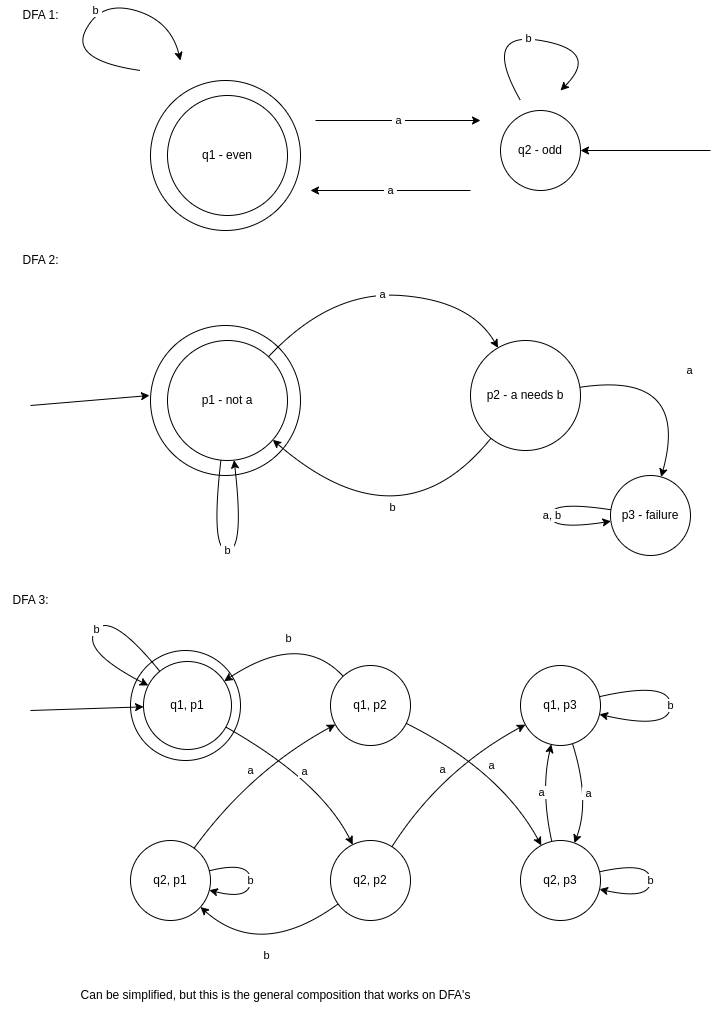

The diagram above was exported from draw.io. Its source (the exported page's mxGraphModel, read from the mxfile embedded in the PNG):
<mxGraphModel dx="242" dy="494" grid="1" gridSize="10" guides="1" tooltips="1" connect="1" arrows="1" fold="1" page="1" pageScale="1" pageWidth="850" pageHeight="1100" background="#FFFFFF" math="0" shadow="0">
  <root>
    <mxCell id="0" />
    <mxCell id="1" parent="0" />
    <mxCell id="46" value="" style="endArrow=classic;html=1;entryX=0;entryY=0.5;entryDx=0;entryDy=0;" edge="1" parent="1">
      <mxGeometry width="50" height="50" relative="1" as="geometry">
        <mxPoint x="30" y="415" as="sourcePoint" />
        <mxPoint x="149" y="405" as="targetPoint" />
      </mxGeometry>
    </mxCell>
    <mxCell id="47" value="" style="group" vertex="1" connectable="0" parent="1">
      <mxGeometry x="150" y="335" width="170" height="150" as="geometry" />
    </mxCell>
    <mxCell id="48" value="" style="ellipse;whiteSpace=wrap;html=1;aspect=fixed;" vertex="1" parent="47">
      <mxGeometry width="150" height="150" as="geometry" />
    </mxCell>
    <mxCell id="49" value="p1 - not a" style="ellipse;whiteSpace=wrap;html=1;aspect=fixed;" vertex="1" parent="47">
      <mxGeometry x="17" y="15" width="120" height="120" as="geometry" />
    </mxCell>
    <mxCell id="70" value="&amp;nbsp;b&amp;nbsp;" style="curved=1;endArrow=classic;html=1;" edge="1" parent="47" source="49" target="49">
      <mxGeometry width="50" height="50" relative="1" as="geometry">
        <mxPoint y="255" as="sourcePoint" />
        <mxPoint x="130" y="165" as="targetPoint" />
        <Array as="points">
          <mxPoint x="60" y="225" />
        </Array>
      </mxGeometry>
    </mxCell>
    <mxCell id="50" value="p2 - a needs b" style="ellipse;whiteSpace=wrap;html=1;aspect=fixed;" vertex="1" parent="1">
      <mxGeometry x="470" y="350" width="110" height="110" as="geometry" />
    </mxCell>
    <mxCell id="57" value="DFA 2:" style="text;html=1;align=center;verticalAlign=middle;resizable=0;points=[];autosize=1;strokeColor=none;fillColor=none;" vertex="1" parent="1">
      <mxGeometry x="10" y="255" width="60" height="30" as="geometry" />
    </mxCell>
    <mxCell id="3" value="" style="endArrow=classic;html=1;" edge="1" parent="1" target="10">
      <mxGeometry width="50" height="50" relative="1" as="geometry">
        <mxPoint x="710" y="160" as="sourcePoint" />
        <mxPoint x="590" y="150" as="targetPoint" />
      </mxGeometry>
    </mxCell>
    <mxCell id="6" value="" style="group" vertex="1" connectable="0" parent="1">
      <mxGeometry x="150" y="90" width="170" height="150" as="geometry" />
    </mxCell>
    <mxCell id="4" value="" style="ellipse;whiteSpace=wrap;html=1;aspect=fixed;" vertex="1" parent="6">
      <mxGeometry width="150" height="150" as="geometry" />
    </mxCell>
    <mxCell id="5" value="q1 - even" style="ellipse;whiteSpace=wrap;html=1;aspect=fixed;" vertex="1" parent="6">
      <mxGeometry x="17" y="15" width="120" height="120" as="geometry" />
    </mxCell>
    <mxCell id="10" value="q2 - odd" style="ellipse;whiteSpace=wrap;html=1;aspect=fixed;" vertex="1" parent="1">
      <mxGeometry x="500" y="120" width="80" height="80" as="geometry" />
    </mxCell>
    <mxCell id="13" value="&amp;nbsp;a&amp;nbsp;" style="edgeStyle=none;orthogonalLoop=1;jettySize=auto;html=1;" edge="1" parent="1">
      <mxGeometry width="100" relative="1" as="geometry">
        <mxPoint x="315" y="130" as="sourcePoint" />
        <mxPoint x="480" y="130" as="targetPoint" />
        <Array as="points" />
      </mxGeometry>
    </mxCell>
    <mxCell id="14" value="&amp;nbsp;a&amp;nbsp;" style="edgeStyle=none;orthogonalLoop=1;jettySize=auto;html=1;" edge="1" parent="1">
      <mxGeometry width="100" relative="1" as="geometry">
        <mxPoint x="470" y="200" as="sourcePoint" />
        <mxPoint x="310" y="200" as="targetPoint" />
        <Array as="points" />
      </mxGeometry>
    </mxCell>
    <mxCell id="15" value="&amp;nbsp;b&amp;nbsp;" style="curved=1;endArrow=classic;html=1;" edge="1" parent="1">
      <mxGeometry width="50" height="50" relative="1" as="geometry">
        <mxPoint x="520" y="110" as="sourcePoint" />
        <mxPoint x="560" y="100" as="targetPoint" />
        <Array as="points">
          <mxPoint x="480" y="40" />
          <mxPoint x="600" y="60" />
        </Array>
      </mxGeometry>
    </mxCell>
    <mxCell id="17" value="&amp;nbsp;b&amp;nbsp;" style="curved=1;endArrow=classic;html=1;" edge="1" parent="1">
      <mxGeometry width="50" height="50" relative="1" as="geometry">
        <mxPoint x="140" y="80" as="sourcePoint" />
        <mxPoint x="180" y="70" as="targetPoint" />
        <Array as="points">
          <mxPoint x="70" y="70" />
          <mxPoint x="100" y="10" />
          <mxPoint x="170" y="30" />
        </Array>
      </mxGeometry>
    </mxCell>
    <mxCell id="19" value="DFA 1:" style="text;html=1;align=center;verticalAlign=middle;resizable=0;points=[];autosize=1;strokeColor=none;fillColor=none;" vertex="1" parent="1">
      <mxGeometry x="10" y="10" width="60" height="30" as="geometry" />
    </mxCell>
    <mxCell id="59" value="&amp;nbsp;a&amp;nbsp;" style="curved=1;endArrow=classic;html=1;" edge="1" parent="1" source="49" target="50">
      <mxGeometry width="50" height="50" relative="1" as="geometry">
        <mxPoint x="380" y="340" as="sourcePoint" />
        <mxPoint x="430" y="290" as="targetPoint" />
        <Array as="points">
          <mxPoint x="330" y="300" />
          <mxPoint x="470" y="310" />
        </Array>
      </mxGeometry>
    </mxCell>
    <mxCell id="61" value="&amp;nbsp;b&amp;nbsp;" style="curved=1;endArrow=classic;html=1;" edge="1" parent="1" source="50" target="49">
      <mxGeometry x="-0.2628" y="-33" width="50" height="50" relative="1" as="geometry">
        <mxPoint x="380" y="340" as="sourcePoint" />
        <mxPoint x="350" y="520" as="targetPoint" />
        <Array as="points">
          <mxPoint x="400" y="560" />
        </Array>
        <mxPoint as="offset" />
      </mxGeometry>
    </mxCell>
    <mxCell id="63" value="p3 - failure" style="ellipse;whiteSpace=wrap;html=1;aspect=fixed;" vertex="1" parent="1">
      <mxGeometry x="610" y="485" width="80" height="80" as="geometry" />
    </mxCell>
    <mxCell id="64" value="&amp;nbsp;a&amp;nbsp;" style="curved=1;endArrow=classic;html=1;" edge="1" parent="1" source="50" target="63">
      <mxGeometry width="50" height="50" relative="1" as="geometry">
        <mxPoint x="559.9999717324529" y="336.202942810002" as="sourcePoint" />
        <mxPoint x="801.4101697829069" y="345.70028297151157" as="targetPoint" />
        <Array as="points">
          <mxPoint x="690" y="380" />
        </Array>
      </mxGeometry>
    </mxCell>
    <mxCell id="67" value="&amp;nbsp;a, b" style="curved=1;endArrow=classic;html=1;" edge="1" parent="1" source="63" target="63">
      <mxGeometry width="50" height="50" relative="1" as="geometry">
        <mxPoint x="430" y="660" as="sourcePoint" />
        <mxPoint x="520" y="580" as="targetPoint" />
        <Array as="points">
          <mxPoint x="550" y="510" />
        </Array>
      </mxGeometry>
    </mxCell>
    <mxCell id="72" value="" style="group" vertex="1" connectable="0" parent="1">
      <mxGeometry x="130" y="660" width="130" height="110" as="geometry" />
    </mxCell>
    <mxCell id="73" value="" style="ellipse;whiteSpace=wrap;html=1;aspect=fixed;" vertex="1" parent="72">
      <mxGeometry width="110" height="110" as="geometry" />
    </mxCell>
    <mxCell id="74" value="q1, p1" style="ellipse;whiteSpace=wrap;html=1;aspect=fixed;" vertex="1" parent="72">
      <mxGeometry x="13" y="11" width="88" height="88" as="geometry" />
    </mxCell>
    <mxCell id="75" value="&amp;nbsp;b&amp;nbsp;" style="curved=1;endArrow=classic;html=1;" edge="1" parent="72" source="74" target="74">
      <mxGeometry width="50" height="50" relative="1" as="geometry">
        <mxPoint x="-70" y="20" as="sourcePoint" />
        <mxPoint x="-20" y="-30" as="targetPoint" />
        <Array as="points">
          <mxPoint x="-20" y="-40" />
          <mxPoint x="-50" />
        </Array>
      </mxGeometry>
    </mxCell>
    <mxCell id="76" value="q1, p2" style="ellipse;whiteSpace=wrap;html=1;aspect=fixed;" vertex="1" parent="1">
      <mxGeometry x="330" y="675" width="80" height="80" as="geometry" />
    </mxCell>
    <mxCell id="77" value="q1, p3" style="ellipse;whiteSpace=wrap;html=1;aspect=fixed;" vertex="1" parent="1">
      <mxGeometry x="520" y="675" width="80" height="80" as="geometry" />
    </mxCell>
    <mxCell id="78" value="q2, p1" style="ellipse;whiteSpace=wrap;html=1;aspect=fixed;" vertex="1" parent="1">
      <mxGeometry x="130" y="850" width="80" height="80" as="geometry" />
    </mxCell>
    <mxCell id="79" value="q2, p2" style="ellipse;whiteSpace=wrap;html=1;aspect=fixed;" vertex="1" parent="1">
      <mxGeometry x="330" y="850" width="80" height="80" as="geometry" />
    </mxCell>
    <mxCell id="80" value="q2, p3" style="ellipse;whiteSpace=wrap;html=1;aspect=fixed;" vertex="1" parent="1">
      <mxGeometry x="520" y="850" width="80" height="80" as="geometry" />
    </mxCell>
    <mxCell id="81" value="&amp;nbsp;a&amp;nbsp;" style="curved=1;endArrow=classic;html=1;" edge="1" parent="1" source="74" target="79">
      <mxGeometry width="50" height="50" relative="1" as="geometry">
        <mxPoint x="240" y="870" as="sourcePoint" />
        <mxPoint x="290" y="820" as="targetPoint" />
        <Array as="points">
          <mxPoint x="320" y="790" />
        </Array>
      </mxGeometry>
    </mxCell>
    <mxCell id="82" value="&amp;nbsp;a&amp;nbsp;" style="curved=1;endArrow=classic;html=1;" edge="1" parent="1" source="76" target="80">
      <mxGeometry width="50" height="50" relative="1" as="geometry">
        <mxPoint x="450" y="830" as="sourcePoint" />
        <mxPoint x="500" y="780" as="targetPoint" />
        <Array as="points">
          <mxPoint x="500" y="780" />
        </Array>
      </mxGeometry>
    </mxCell>
    <mxCell id="83" value="&amp;nbsp;a&amp;nbsp;" style="curved=1;endArrow=classic;html=1;" edge="1" parent="1" source="77" target="80">
      <mxGeometry width="50" height="50" relative="1" as="geometry">
        <mxPoint x="730" y="860" as="sourcePoint" />
        <mxPoint x="670" y="810" as="targetPoint" />
        <Array as="points">
          <mxPoint x="590" y="810" />
        </Array>
      </mxGeometry>
    </mxCell>
    <mxCell id="84" value="&amp;nbsp;a&amp;nbsp;" style="curved=1;endArrow=classic;html=1;" edge="1" parent="1" source="78" target="76">
      <mxGeometry width="50" height="50" relative="1" as="geometry">
        <mxPoint x="250" y="1020" as="sourcePoint" />
        <mxPoint x="300" y="970" as="targetPoint" />
        <Array as="points">
          <mxPoint x="250" y="780" />
        </Array>
      </mxGeometry>
    </mxCell>
    <mxCell id="85" value="&amp;nbsp;a&amp;nbsp;" style="curved=1;endArrow=classic;html=1;" edge="1" parent="1" source="79" target="77">
      <mxGeometry width="50" height="50" relative="1" as="geometry">
        <mxPoint x="350" y="1080" as="sourcePoint" />
        <mxPoint x="400" y="1030" as="targetPoint" />
        <Array as="points">
          <mxPoint x="440" y="780" />
        </Array>
      </mxGeometry>
    </mxCell>
    <mxCell id="86" value="&amp;nbsp;a&amp;nbsp;" style="curved=1;endArrow=classic;html=1;" edge="1" parent="1" source="80" target="77">
      <mxGeometry width="50" height="50" relative="1" as="geometry">
        <mxPoint x="710" y="900" as="sourcePoint" />
        <mxPoint x="760" y="850" as="targetPoint" />
        <Array as="points">
          <mxPoint x="540" y="800" />
        </Array>
      </mxGeometry>
    </mxCell>
    <mxCell id="87" value="&amp;nbsp;b&amp;nbsp;" style="curved=1;endArrow=classic;html=1;" edge="1" parent="1" source="76" target="74">
      <mxGeometry width="50" height="50" relative="1" as="geometry">
        <mxPoint x="350" y="680" as="sourcePoint" />
        <mxPoint x="400" y="630" as="targetPoint" />
        <Array as="points">
          <mxPoint x="300" y="640" />
        </Array>
      </mxGeometry>
    </mxCell>
    <mxCell id="88" value="&amp;nbsp;b&amp;nbsp;" style="curved=1;endArrow=classic;html=1;" edge="1" parent="1" source="77" target="77">
      <mxGeometry width="50" height="50" relative="1" as="geometry">
        <mxPoint x="650" y="720" as="sourcePoint" />
        <mxPoint x="700" y="670" as="targetPoint" />
        <Array as="points">
          <mxPoint x="670" y="690" />
        </Array>
      </mxGeometry>
    </mxCell>
    <mxCell id="89" value="&amp;nbsp;b&amp;nbsp;" style="curved=1;endArrow=classic;html=1;" edge="1" parent="1" source="78" target="78">
      <mxGeometry width="50" height="50" relative="1" as="geometry">
        <mxPoint x="100" y="1030" as="sourcePoint" />
        <mxPoint x="150" y="980" as="targetPoint" />
        <Array as="points">
          <mxPoint x="250" y="910" />
        </Array>
      </mxGeometry>
    </mxCell>
    <mxCell id="90" value="&amp;nbsp;b&amp;nbsp;" style="curved=1;endArrow=classic;html=1;" edge="1" parent="1" source="79" target="78">
      <mxGeometry width="50" height="50" relative="1" as="geometry">
        <mxPoint x="290" y="980" as="sourcePoint" />
        <mxPoint x="360" y="920" as="targetPoint" />
        <Array as="points">
          <mxPoint x="260" y="970" />
        </Array>
      </mxGeometry>
    </mxCell>
    <mxCell id="91" value="&amp;nbsp;b&amp;nbsp;" style="curved=1;endArrow=classic;html=1;" edge="1" parent="1" source="80" target="80">
      <mxGeometry width="50" height="50" relative="1" as="geometry">
        <mxPoint x="680" y="950" as="sourcePoint" />
        <mxPoint x="730" y="900" as="targetPoint" />
        <Array as="points">
          <mxPoint x="650" y="910" />
        </Array>
      </mxGeometry>
    </mxCell>
    <mxCell id="92" value="" style="endArrow=classic;html=1;" edge="1" parent="1" target="74">
      <mxGeometry width="50" height="50" relative="1" as="geometry">
        <mxPoint x="30" y="720" as="sourcePoint" />
        <mxPoint x="80" y="710" as="targetPoint" />
      </mxGeometry>
    </mxCell>
    <mxCell id="93" value="DFA 3:" style="text;html=1;align=center;verticalAlign=middle;resizable=0;points=[];autosize=1;strokeColor=none;fillColor=none;" vertex="1" parent="1">
      <mxGeometry y="595" width="60" height="30" as="geometry" />
    </mxCell>
    <mxCell id="94" value="Can be simplified, but this is the general composition that works on DFA's" style="text;html=1;align=center;verticalAlign=middle;resizable=0;points=[];autosize=1;strokeColor=none;fillColor=none;" vertex="1" parent="1">
      <mxGeometry x="70" y="990" width="410" height="30" as="geometry" />
    </mxCell>
  </root>
</mxGraphModel>